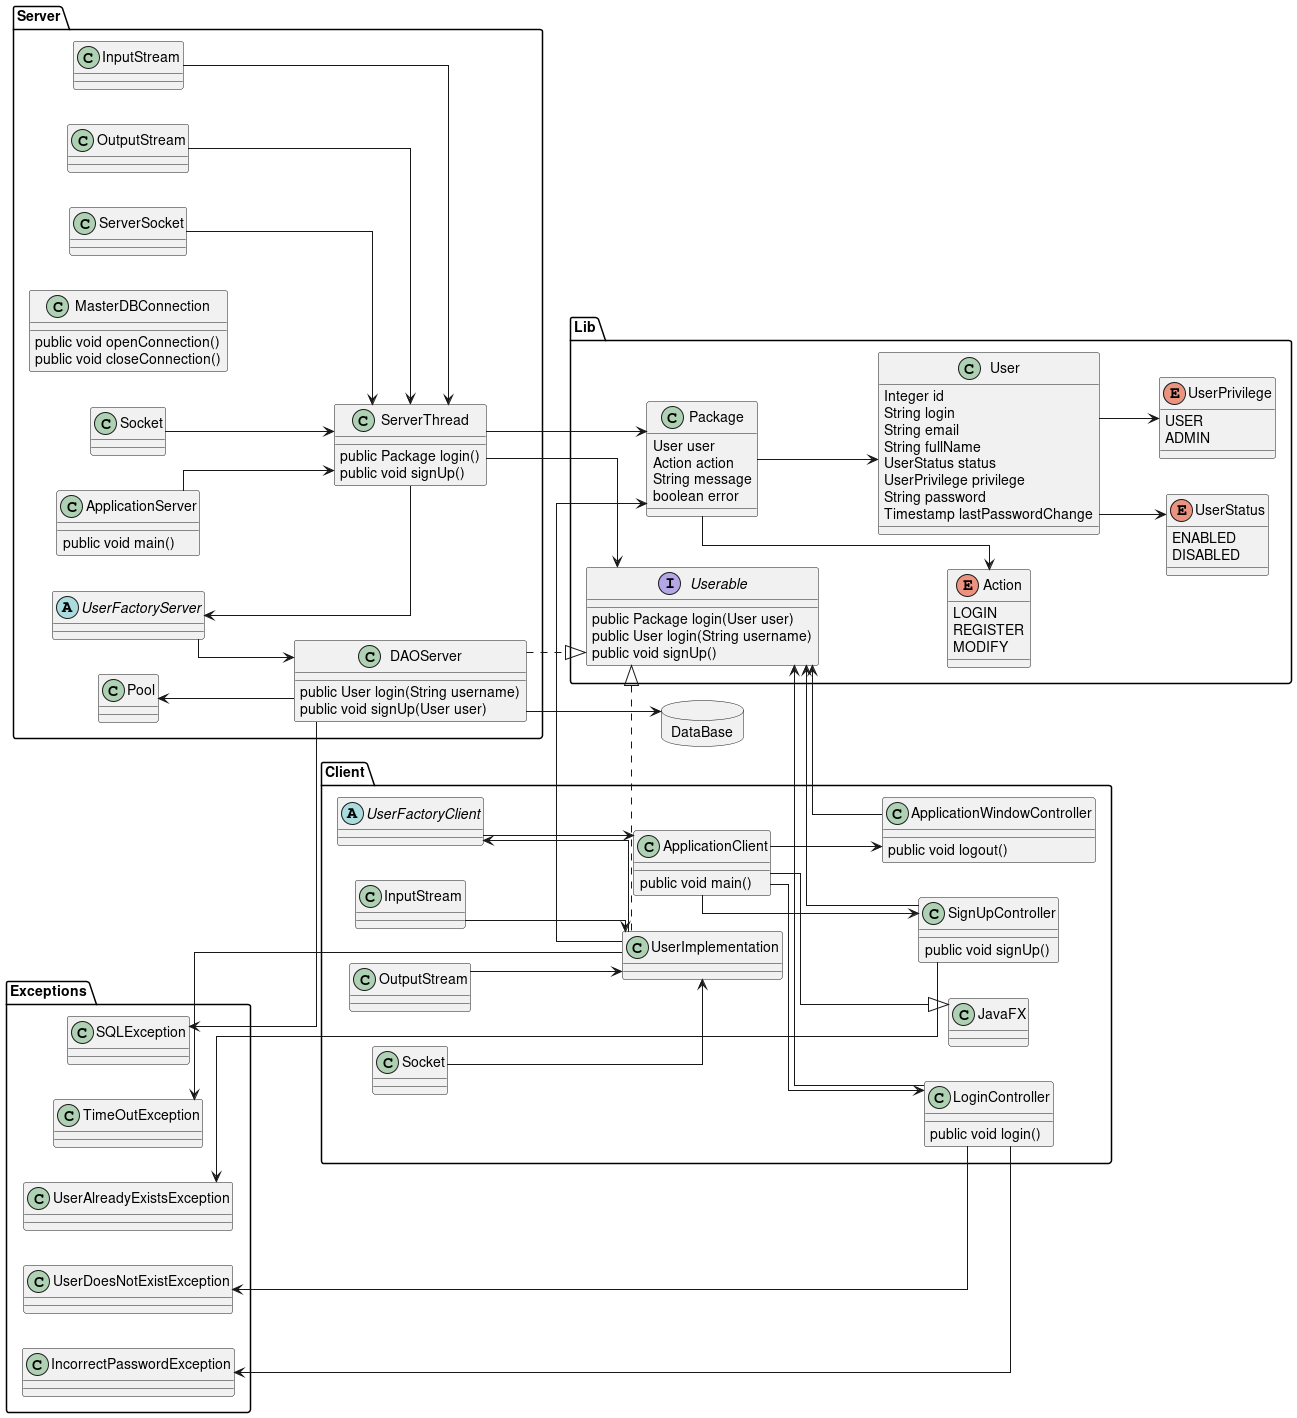

The diagram above was rendered by PlantUML. Its source (embedded in the PNG):
@startuml
left to right direction
skinparam linetype ortho

package Server {
	class ApplicationServer {
		public void main()
	}
	
	class ServerThread {
		public Package login()
		public void signUp()
	}
	
	abstract UserFactoryServer {
		
	}
	
	class Pool {
		
	}
	
	class DAOServer {
		public User login(String username)
		public void signUp(User user)
	}
	
	class MasterDBConnection {
		public void openConnection()
		public void closeConnection()
	}

	class Server.Socket{}
	class Server.InputStream{}
	class Server.OutputStream{}
}

package Client {
	class JavaFX {
		
	}

	class ApplicationClient {
		public void main()
	}

	class LoginController {
		public void login()
	}
	
	class SignUpController {
		public void signUp()
	}
	
	class ApplicationWindowController {
		public void logout()
	}
	
	class UserImplementation {
		
	}
	
	abstract UserFactoryClient {
		
	}

	class Client.Socket{}
	class Client.InputStream{}
	class Client.OutputStream{}
}

package DataBase <<Database>> {
	
}

package Lib {
	enum Action {
		LOGIN
		REGISTER
		MODIFY
	}
	
	class Package {
		User user
		Action action
		String message
		boolean error
	}

	interface Userable {
		public Package login(User user)
		public User login(String username)
		public void signUp()
	}
	
	class User {
		Integer id
		String login
		String email
		String fullName
		UserStatus status
		UserPrivilege privilege
		String password
		Timestamp lastPasswordChange
	}
	
	enum UserStatus {
		ENABLED
		DISABLED
	}
	
	enum UserPrivilege {
		USER
		ADMIN
	}
}

package Exceptions {
	class SQLException{}
	class UserDoesNotExistException{}
	class IncorrectPasswordException{}
	class TimeOutException{}
	class UserAlreadyExistsException{}
}

UserImplementation --> Package

Package --> Action

Userable <-- LoginController
Userable <-- SignUpController
Userable <-- ApplicationWindowController

Userable <|.. UserImplementation

Pool <-- DAOServer
DAOServer --> DataBase
UserFactoryServer <-- ServerThread
UserFactoryServer --> DAOServer
DAOServer ..|> Userable
ServerThread --> Userable
ServerThread --> Package
ApplicationServer --> ServerThread

ApplicationClient --> ApplicationWindowController
ApplicationClient --> SignUpController
ApplicationClient --> LoginController

UserFactoryClient <-- UserImplementation
UserFactoryClient --> ApplicationClient

ApplicationClient --|> JavaFX

Server.Socket --> 		ServerThread
Server.ServerSocket --> ServerThread
Server.InputStream --> 	ServerThread
Server.OutputStream -->	ServerThread

Client.Socket --> UserImplementation
Client.InputStream --> UserImplementation
Client.OutputStream --> UserImplementation

SQLException 		<-- DAOServer
TimeOutException 	<-- UserImplementation
UserAlreadyExistsException <-- SignUpController
UserDoesNotExistException <-- LoginController
IncorrectPasswordException <-- LoginController

Package --> User
User --> UserPrivilege
User --> UserStatus

@enduml